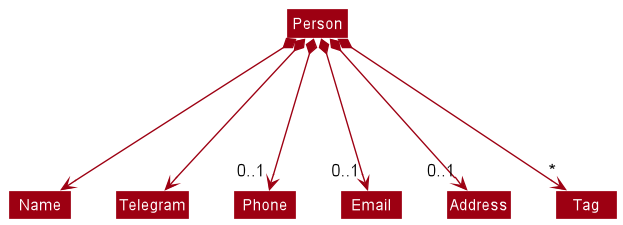

The diagram above was rendered by PlantUML. Its source (embedded in the PNG):
@startuml
!include style.puml
skinparam arrowThickness 1.1
skinparam arrowColor MODEL_COLOR
skinparam classBackgroundColor MODEL_COLOR

Class Person
Class Telegram
Class Address
Class Email
Class Name
Class Phone
Class Tag

Class HiddenOutside #FFFFFF

Person *---> Name
Person *---> Telegram
Person *---> "0..1" Phone
Person *---> "0..1" Email
Person *---> "0..1" Address
Person *---> "*" Tag


Name -[hidden]right-> Telegram
Telegram -[hidden]right-> Phone
Phone -[hidden]right-> Email
Email -[hidden]right-> Address
Address -[hidden]right-> Tag

@enduml